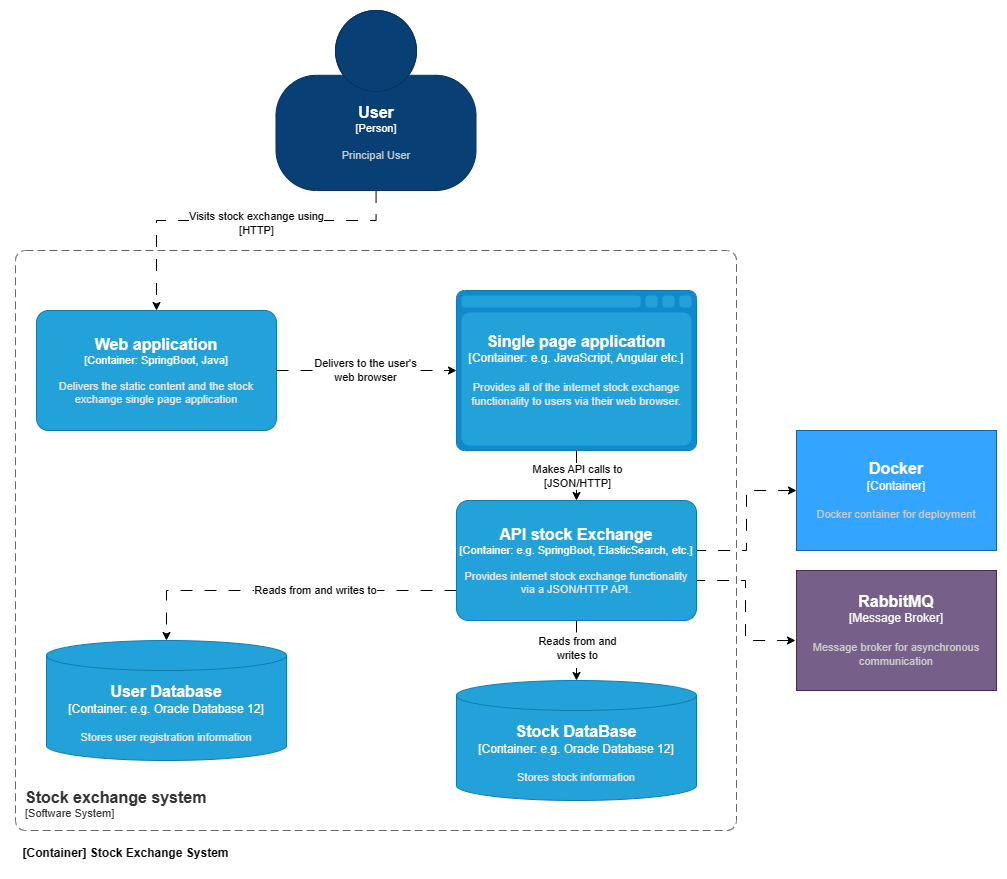

The diagram above was exported from draw.io. Its source (the exported page's mxGraphModel, read from the mxfile embedded in the PNG):
<mxGraphModel dx="1589" dy="639" grid="1" gridSize="10" guides="1" tooltips="1" connect="1" arrows="1" fold="1" page="1" pageScale="1" pageWidth="827" pageHeight="1169" math="0" shadow="0">
  <root>
    <mxCell id="0" />
    <mxCell id="1" parent="0" />
    <mxCell id="rabbitMqToStockExchange" style="edgeStyle=orthogonalEdgeStyle;rounded=0;orthogonalLoop=1;jettySize=auto;html=1;dashed=1;dashPattern=12 12;startArrow=classic;startFill=1;endArrow=none;endFill=0;" parent="1" target="API Stock Exchange" edge="1">
      <mxGeometry relative="1" as="geometry">
        <mxPoint x="1240" y="700" as="sourcePoint" />
        <mxPoint x="901" y="590" as="targetPoint" />
        <Array as="points">
          <mxPoint x="1190" y="700" />
          <mxPoint x="1190" y="640" />
        </Array>
      </mxGeometry>
    </mxCell>
    <mxCell id="dockerToStockExchange" style="edgeStyle=orthogonalEdgeStyle;rounded=0;orthogonalLoop=1;jettySize=auto;html=1;dashed=1;dashPattern=12 12;startArrow=classic;startFill=1;endArrow=none;endFill=0;" parent="1" source="dockerContainer" target="API Stock Exchange" edge="1">
      <mxGeometry relative="1" as="geometry">
        <mxPoint x="851" y="640" as="sourcePoint" />
        <mxPoint x="901" y="640" as="targetPoint" />
        <Array as="points">
          <mxPoint x="1191" y="550" />
          <mxPoint x="1191" y="610" />
        </Array>
      </mxGeometry>
    </mxCell>
    <object c4Name="RabbitMQ" c4Type="Message Broker" c4Description="Message broker for asynchronous communication" label="&lt;font style=&quot;font-size: 16px&quot;&gt;&lt;b&gt;%c4Name%&lt;/b&gt;&lt;/font&gt;&lt;div&gt;[%c4Type%]&lt;/div&gt;&lt;br&gt;&lt;div&gt;&lt;font style=&quot;font-size: 11px&quot;&gt;&lt;font color=&quot;#cccccc&quot;&gt;%c4Description%&lt;/font&gt;&lt;/div&gt;" placeholders="1" id="rabbitMqContainer">
      <mxCell style="shape=mxgraph.c4.messageBroker;whiteSpace=wrap;html=1;boundedLbl=1;rounded=0;labelBackgroundColor=none;fillColor=#76608a;fontSize=12;fontColor=#ffffff;align=center;strokeColor=#432D57;metaEdit=1;points=[[0.5,0,0],[1,0.25,0],[1,0.5,0],[1,0.75,0],[0.5,1,0],[0,0.75,0],[0,0.5,0],[0,0.25,0]];resizable=0;" parent="1" vertex="1">
        <mxGeometry x="1241" y="630" width="200" height="120" as="geometry" />
      </mxCell>
    </object>
    <object c4Name="Docker" c4Type="Container" c4Description="Docker container for deployment" label="&lt;font style=&quot;font-size: 16px&quot;&gt;&lt;b&gt;%c4Name%&lt;/b&gt;&lt;/font&gt;&lt;div&gt;[%c4Type%]&lt;/div&gt;&lt;br&gt;&lt;div&gt;&lt;font style=&quot;font-size: 11px&quot;&gt;&lt;font color=&quot;#cccccc&quot;&gt;%c4Description%&lt;/font&gt;&lt;/div&gt;" placeholders="1" id="dockerContainer">
      <mxCell style="shape=mxgraph.c4.container;whiteSpace=wrap;html=1;boundedLbl=1;rounded=0;labelBackgroundColor=none;fillColor=#33A4FF;fontSize=12;fontColor=#ffffff;align=center;strokeColor=#1E5FA2;metaEdit=1;points=[[0.5,0,0],[1,0.25,0],[1,0.5,0],[1,0.75,0],[0.5,1,0],[0,0.75,0],[0,0.5,0],[0,0.25,0]];resizable=0;" parent="1" vertex="1">
        <mxGeometry x="1241" y="490" width="200" height="120" as="geometry" />
      </mxCell>
    </object>
    <mxCell id="FFriD9aHUjwP2NLoXwPD-11" style="edgeStyle=orthogonalEdgeStyle;rounded=0;orthogonalLoop=1;jettySize=auto;html=1;entryX=0.5;entryY=0;entryDx=0;entryDy=0;entryPerimeter=0;dashed=1;dashPattern=12 12;" parent="1" source="User" target="Web Application" edge="1">
      <mxGeometry relative="1" as="geometry">
        <mxPoint x="820.4999999999998" y="310" as="targetPoint" />
        <Array as="points">
          <mxPoint x="821" y="280" />
          <mxPoint x="601" y="280" />
        </Array>
      </mxGeometry>
    </mxCell>
    <mxCell id="0fzRl_cwt63yxLoDXmN1-2" value="Visits stock exchange using&lt;br&gt;[HTTP]" style="edgeLabel;html=1;align=center;verticalAlign=middle;resizable=0;points=[];" parent="FFriD9aHUjwP2NLoXwPD-11" connectable="0" vertex="1">
      <mxGeometry x="-0.1154" y="2" relative="1" as="geometry">
        <mxPoint as="offset" />
      </mxGeometry>
    </mxCell>
    <object c4Name="User" c4Description="Principal User" label="&lt;font style=&quot;font-size: 16px&quot;&gt;&lt;b&gt;%c4Name%&lt;/b&gt;&lt;/font&gt;&lt;div&gt;[%c4Type%]&lt;/div&gt;&lt;br&gt;&lt;div&gt;&lt;font style=&quot;font-size: 11px&quot;&gt;&lt;font color=&quot;#cccccc&quot;&gt;%c4Description%&lt;/font&gt;&lt;/div&gt;" placeholders="1" c4Type="Person" id="User">
      <mxCell style="html=1;fontSize=11;dashed=0;whiteSpace=wrap;fillColor=#083F75;strokeColor=#06315C;fontColor=#ffffff;shape=mxgraph.c4.person2;align=center;metaEdit=1;points=[[0.5,0,0],[1,0.5,0],[1,0.75,0],[0.75,1,0],[0.5,1,0],[0.25,1,0],[0,0.75,0],[0,0.5,0]];resizable=0;" parent="1" vertex="1">
        <mxGeometry x="720.5" y="70" width="200" height="180" as="geometry" />
      </mxCell>
    </object>
    <object placeholders="1" c4Name="Stock exchange system" c4Type="SystemScopeBoundary" c4Application="Software System" label="&lt;font style=&quot;font-size: 16px&quot;&gt;&lt;b&gt;&lt;div style=&quot;text-align: left&quot;&gt;%c4Name%&lt;/div&gt;&lt;/b&gt;&lt;/font&gt;&lt;div style=&quot;text-align: left&quot;&gt;[%c4Application%]&lt;/div&gt;" id="Stock Exchange System">
      <mxCell style="rounded=1;fontSize=11;whiteSpace=wrap;html=1;dashed=1;arcSize=20;fillColor=none;strokeColor=#666666;fontColor=#333333;labelBackgroundColor=none;align=left;verticalAlign=bottom;labelBorderColor=none;spacingTop=0;spacing=10;dashPattern=8 4;metaEdit=1;rotatable=0;perimeter=rectanglePerimeter;noLabel=0;labelPadding=0;allowArrows=0;connectable=0;expand=0;recursiveResize=0;editable=1;pointerEvents=0;absoluteArcSize=1;points=[[0.25,0,0],[0.5,0,0],[0.75,0,0],[1,0.25,0],[1,0.5,0],[1,0.75,0],[0.75,1,0],[0.5,1,0],[0.25,1,0],[0,0.75,0],[0,0.5,0],[0,0.25,0]];" parent="1" vertex="1">
        <mxGeometry x="460" y="310" width="721" height="580" as="geometry" />
      </mxCell>
    </object>
    <object placeholders="1" c4Type="User Database" c4Container="Container" c4Technology="e.g. Oracle Database 12" c4Description="Stores user registration information" label="&lt;font style=&quot;font-size: 16px&quot;&gt;&lt;b&gt;%c4Type%&lt;/b&gt;&lt;/font&gt;&lt;div&gt;[%c4Container%:&amp;nbsp;%c4Technology%]&lt;/div&gt;&lt;br&gt;&lt;div&gt;&lt;font style=&quot;font-size: 11px&quot;&gt;&lt;font color=&quot;#E6E6E6&quot;&gt;%c4Description%&lt;/font&gt;&lt;/div&gt;" id="User Data Base">
      <mxCell style="shape=cylinder3;size=15;whiteSpace=wrap;html=1;boundedLbl=1;rounded=0;labelBackgroundColor=none;fillColor=#23A2D9;fontSize=12;fontColor=#ffffff;align=center;strokeColor=#0E7DAD;metaEdit=1;points=[[0.5,0,0],[1,0.25,0],[1,0.5,0],[1,0.75,0],[0.5,1,0],[0,0.75,0],[0,0.5,0],[0,0.25,0]];resizable=0;" parent="1" vertex="1">
        <mxGeometry x="491" y="700" width="240" height="120" as="geometry" />
      </mxCell>
    </object>
    <object placeholders="1" c4Name="Web application" c4Type="Container" c4Technology="SpringBoot, Java" c4Description="Delivers the static content and the stock exchange single page application" label="&lt;font style=&quot;font-size: 16px&quot;&gt;&lt;b&gt;%c4Name%&lt;/b&gt;&lt;/font&gt;&lt;div&gt;[%c4Type%: %c4Technology%]&lt;/div&gt;&lt;br&gt;&lt;div&gt;&lt;font style=&quot;font-size: 11px&quot;&gt;&lt;font color=&quot;#E6E6E6&quot;&gt;%c4Description%&lt;/font&gt;&lt;/div&gt;" id="Web Application">
      <mxCell style="rounded=1;whiteSpace=wrap;html=1;fontSize=11;labelBackgroundColor=none;fillColor=#23A2D9;fontColor=#ffffff;align=center;arcSize=10;strokeColor=#0E7DAD;metaEdit=1;resizable=0;points=[[0.25,0,0],[0.5,0,0],[0.75,0,0],[1,0.25,0],[1,0.5,0],[1,0.75,0],[0.75,1,0],[0.5,1,0],[0.25,1,0],[0,0.75,0],[0,0.5,0],[0,0.25,0]];" parent="1" vertex="1">
        <mxGeometry x="481" y="370" width="240" height="120" as="geometry" />
      </mxCell>
    </object>
    <object placeholders="1" c4Type="Single page application" c4Container="Container" c4Technology="e.g. JavaScript, Angular etc." c4Description="Provides all of the internet stock exchange functionality to users via their web browser." label="&lt;font style=&quot;font-size: 16px&quot;&gt;&lt;b&gt;%c4Type%&lt;/b&gt;&lt;/font&gt;&lt;div&gt;[%c4Container%:&amp;nbsp;%c4Technology%]&lt;/div&gt;&lt;br&gt;&lt;div&gt;&lt;font style=&quot;font-size: 11px&quot;&gt;&lt;font color=&quot;#E6E6E6&quot;&gt;%c4Description%&lt;/font&gt;&lt;/div&gt;" id="Single Page Application">
      <mxCell style="shape=mxgraph.c4.webBrowserContainer2;whiteSpace=wrap;html=1;boundedLbl=1;rounded=0;labelBackgroundColor=none;strokeColor=#118ACD;fillColor=#23A2D9;strokeColor=#118ACD;strokeColor2=#0E7DAD;fontSize=12;fontColor=#ffffff;align=center;metaEdit=1;points=[[0.5,0,0],[1,0.25,0],[1,0.5,0],[1,0.75,0],[0.5,1,0],[0,0.75,0],[0,0.5,0],[0,0.25,0]];resizable=0;" parent="1" vertex="1">
        <mxGeometry x="901" y="350" width="240" height="160" as="geometry" />
      </mxCell>
    </object>
    <mxCell id="FFriD9aHUjwP2NLoXwPD-9" style="edgeStyle=orthogonalEdgeStyle;rounded=0;orthogonalLoop=1;jettySize=auto;html=1;entryX=0.5;entryY=0;entryDx=0;entryDy=0;entryPerimeter=0;dashed=1;dashPattern=12 12;" parent="1" source="API Stock Exchange" target="User Data Base" edge="1">
      <mxGeometry relative="1" as="geometry">
        <mxPoint x="771" y="650" as="targetPoint" />
        <Array as="points">
          <mxPoint x="611" y="650" />
        </Array>
      </mxGeometry>
    </mxCell>
    <mxCell id="NG7M2vX_HmywtaF_ioHD-4" value="Reads from and writes to" style="edgeLabel;html=1;align=center;verticalAlign=middle;resizable=0;points=[];" parent="FFriD9aHUjwP2NLoXwPD-9" vertex="1" connectable="0">
      <mxGeometry x="-0.1458" y="-1" relative="1" as="geometry">
        <mxPoint x="4" as="offset" />
      </mxGeometry>
    </mxCell>
    <object placeholders="1" c4Name="API stock Exchange" c4Type="Container" c4Technology="e.g. SpringBoot, ElasticSearch, etc." c4Description="Provides internet stock exchange functionality via a JSON/HTTP API." label="&lt;font style=&quot;font-size: 16px&quot;&gt;&lt;b&gt;%c4Name%&lt;/b&gt;&lt;/font&gt;&lt;div&gt;[%c4Type%: %c4Technology%]&lt;/div&gt;&lt;br&gt;&lt;div&gt;&lt;font style=&quot;font-size: 11px&quot;&gt;&lt;font color=&quot;#E6E6E6&quot;&gt;%c4Description%&lt;/font&gt;&lt;/div&gt;" id="API Stock Exchange">
      <mxCell style="rounded=1;whiteSpace=wrap;html=1;fontSize=11;labelBackgroundColor=none;fillColor=#23A2D9;fontColor=#ffffff;align=center;arcSize=10;strokeColor=#0E7DAD;metaEdit=1;resizable=0;points=[[0.25,0,0],[0.5,0,0],[0.75,0,0],[1,0.25,0],[1,0.5,0],[1,0.75,0],[0.75,1,0],[0.5,1,0],[0.25,1,0],[0,0.75,0],[0,0.5,0],[0,0.25,0]];" parent="1" vertex="1">
        <mxGeometry x="901" y="560" width="240" height="120" as="geometry" />
      </mxCell>
    </object>
    <mxCell id="FFriD9aHUjwP2NLoXwPD-4" style="edgeStyle=orthogonalEdgeStyle;rounded=0;orthogonalLoop=1;jettySize=auto;html=1;entryX=0;entryY=0.5;entryDx=0;entryDy=0;entryPerimeter=0;dashed=1;dashPattern=12 12;" parent="1" source="Web Application" target="Single Page Application" edge="1">
      <mxGeometry relative="1" as="geometry" />
    </mxCell>
    <mxCell id="0fzRl_cwt63yxLoDXmN1-3" value="Delivers to the user's &lt;br&gt;web browser" style="edgeLabel;html=1;align=center;verticalAlign=middle;resizable=0;points=[];" parent="FFriD9aHUjwP2NLoXwPD-4" connectable="0" vertex="1">
      <mxGeometry x="-0.0095" y="1" relative="1" as="geometry">
        <mxPoint as="offset" />
      </mxGeometry>
    </mxCell>
    <object placeholders="1" c4Type="Stock DataBase" c4Container="Container" c4Technology="e.g. Oracle Database 12" c4Description="Stores stock information" label="&lt;font style=&quot;font-size: 16px&quot;&gt;&lt;b&gt;%c4Type%&lt;/b&gt;&lt;/font&gt;&lt;div&gt;[%c4Container%:&amp;nbsp;%c4Technology%]&lt;/div&gt;&lt;br&gt;&lt;div&gt;&lt;font style=&quot;font-size: 11px&quot;&gt;&lt;font color=&quot;#E6E6E6&quot;&gt;%c4Description%&lt;/font&gt;&lt;/div&gt;" id="Stock Data Base">
      <mxCell style="shape=cylinder3;size=15;whiteSpace=wrap;html=1;boundedLbl=1;rounded=0;labelBackgroundColor=none;fillColor=#23A2D9;fontSize=12;fontColor=#ffffff;align=center;strokeColor=#0E7DAD;metaEdit=1;points=[[0.5,0,0],[1,0.25,0],[1,0.5,0],[1,0.75,0],[0.5,1,0],[0,0.75,0],[0,0.5,0],[0,0.25,0]];resizable=0;" parent="1" vertex="1">
        <mxGeometry x="901" y="740" width="240" height="120" as="geometry" />
      </mxCell>
    </object>
    <mxCell id="FFriD9aHUjwP2NLoXwPD-7" style="edgeStyle=orthogonalEdgeStyle;rounded=0;orthogonalLoop=1;jettySize=auto;html=1;entryX=0.5;entryY=0;entryDx=0;entryDy=0;entryPerimeter=0;dashed=1;dashPattern=12 12;" parent="1" source="API Stock Exchange" target="Stock Data Base" edge="1">
      <mxGeometry relative="1" as="geometry" />
    </mxCell>
    <mxCell id="0fzRl_cwt63yxLoDXmN1-5" value="Reads from and&lt;br&gt;writes to" style="edgeLabel;html=1;align=center;verticalAlign=middle;resizable=0;points=[];" parent="FFriD9aHUjwP2NLoXwPD-7" connectable="0" vertex="1">
      <mxGeometry x="-0.0733" relative="1" as="geometry">
        <mxPoint as="offset" />
      </mxGeometry>
    </mxCell>
    <mxCell id="NG7M2vX_HmywtaF_ioHD-1" value="" style="endArrow=classic;html=1;rounded=0;exitX=0.5;exitY=1;exitDx=0;exitDy=0;exitPerimeter=0;entryX=0.5;entryY=0;entryDx=0;entryDy=0;entryPerimeter=0;" parent="1" source="Single Page Application" target="API Stock Exchange" edge="1">
      <mxGeometry relative="1" as="geometry">
        <mxPoint x="961" y="530" as="sourcePoint" />
        <mxPoint x="1061" y="530" as="targetPoint" />
      </mxGeometry>
    </mxCell>
    <mxCell id="NG7M2vX_HmywtaF_ioHD-2" value="Makes API calls to&lt;br&gt;[JSON/HTTP]" style="edgeLabel;resizable=0;html=1;align=center;verticalAlign=middle;" parent="NG7M2vX_HmywtaF_ioHD-1" connectable="0" vertex="1">
      <mxGeometry relative="1" as="geometry" />
    </mxCell>
    <mxCell id="T5OtRPAFcT9yhi0x_ARe-1" value="[Container] Stock Exchange System" style="text;html=1;align=center;verticalAlign=middle;resizable=0;points=[];autosize=1;strokeColor=none;fillColor=none;fontStyle=1" parent="1" vertex="1">
      <mxGeometry x="455" y="898" width="230" height="30" as="geometry" />
    </mxCell>
  </root>
</mxGraphModel>